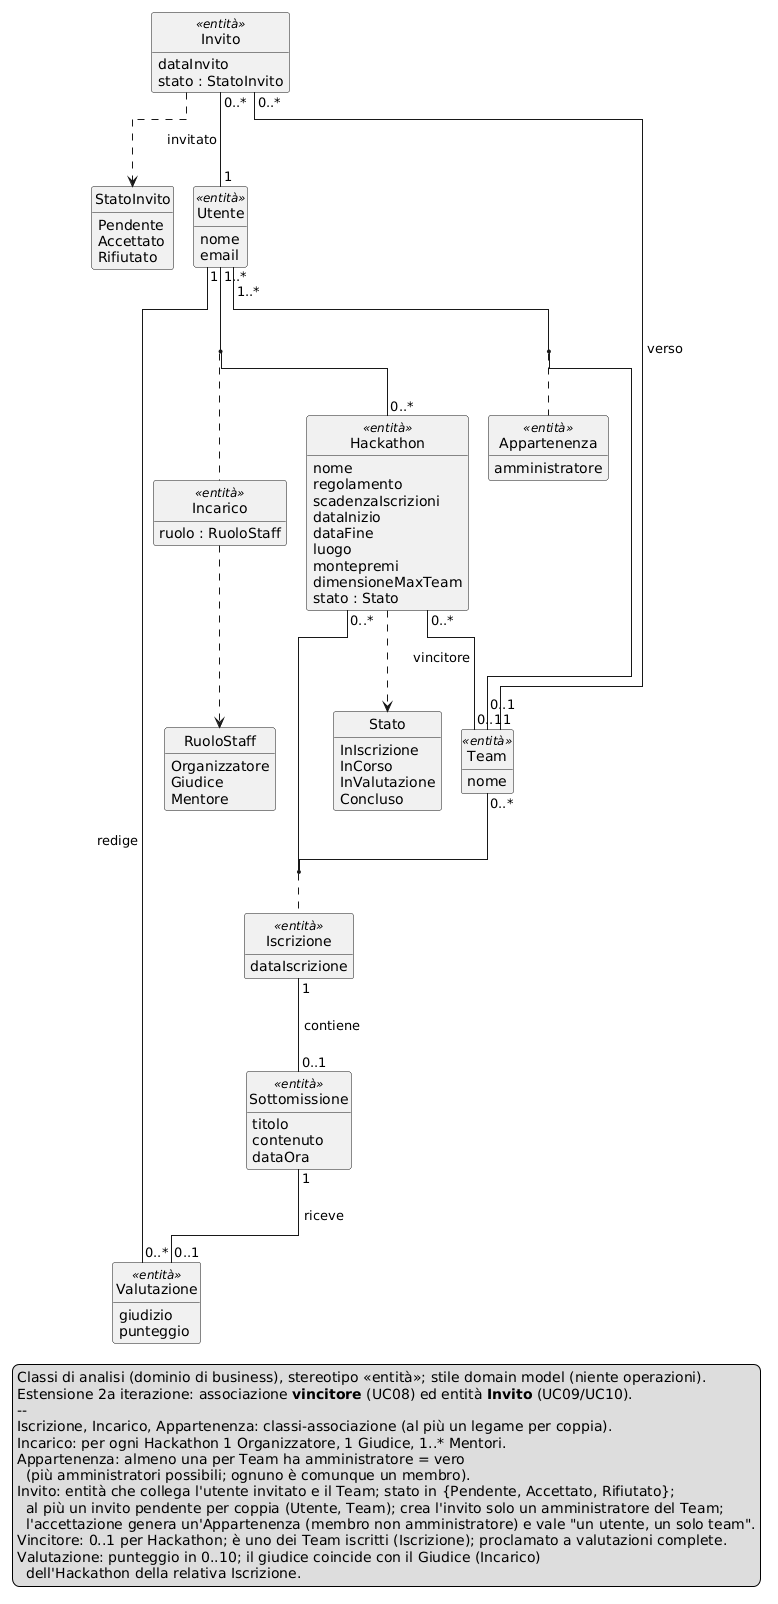

The diagram above was rendered by PlantUML. Its source (embedded in the PNG):
@startuml CLASSI_ANALISI_CHANGE
' CLASSI DI ANALISI - 2a iterazione HackHub.
' Estende il modello di analisi della 1a iterazione (iterazione1/analisi/CLASSI_ANALISI_REALIZZATI.puml)
' con i SOLI concetti di dominio introdotti dai casi d'uso UC06-UC10:
'   - "vincitore": associazione Hackathon -> Team (UC08 Proclama Vincitore).
'   - "Invito": entità (collega utente invitato e Team) + enum StatoInvito (UC09 Invita Membro / UC10 Accetta Invito).
' Invito e' modellato come ENTITA' e non come classe-associazione Utente-Team: ha identita' e
' ciclo di vita propri (Pendente/Accettato/Rifiutato), puo' avere storia per coppia, ed evita la
' seconda classe-associazione sulla coppia Utente-Team (che renderebbe il layout illeggibile).
' NON compaiono artefatti di soluzione (transizioni del pattern State, ServizioNotifiche/Observer,
' aggiungiMembro): sono progettazione, non dominio del problema.
' Stile domain model: niente operazioni, tipi/visibilita' omessi (UML_03 slide 13);
' relazioni reificate come classi-associazione (UML_04 slide 10).
' Layout ELK: niente incroci, linee dritte/ortogonali (richiede Java 17: render via Docker).
' Coerente con iterazione2/useCase/CASI_USO_DETTAGLIATI.md.
hide empty members
hide circle
!pragma layout elk

enum Stato {
  InIscrizione
  InCorso
  InValutazione
  Concluso
}

enum RuoloStaff {
  Organizzatore
  Giudice
  Mentore
}

enum StatoInvito {
  Pendente
  Accettato
  Rifiutato
}

class Utente <<entità>> {
  nome
  email
}

class Hackathon <<entità>> {
  nome
  regolamento
  scadenzaIscrizioni
  dataInizio
  dataFine
  luogo
  montepremi
  dimensioneMaxTeam
  stato : Stato
}

class Team <<entità>> {
  nome
}

class Incarico <<entità>> {
  ruolo : RuoloStaff
}

class Appartenenza <<entità>> {
  amministratore
}

class Iscrizione <<entità>> {
  dataIscrizione
}

class Invito <<entità>> {
  dataInvito
  stato : StatoInvito
}

class Sottomissione <<entità>> {
  titolo
  contenuto
  dataOra
}

class Valutazione <<entità>> {
  giudizio
  punteggio
}

' ===== Triangolo Utente-Team-Hackathon con classi-associazione =====
Utente "1..*" -- "0..*" Hackathon
(Utente, Hackathon) .. Incarico
Utente "1..*" -- "0..1" Team
(Utente, Team) .. Appartenenza
Team "0..*" -- "0..*" Hackathon
(Team, Hackathon) .. Iscrizione

' ===== Inviti al team (UC09/UC10): Invito collega l'utente invitato e il Team =====
Invito "0..*" -- "1" Utente : invitato >
Invito "0..*" -- "1" Team : verso >

' ===== Catena del valore =====
Iscrizione "1" -- "0..1" Sottomissione : contiene >
Sottomissione "1" -- "0..1" Valutazione : riceve >
Utente "1" -- "0..*" Valutazione : redige >

' ===== Vincitore dell'hackathon (UC08) =====
Hackathon "0..*" -- "0..1" Team : vincitore >

' ===== Tipi enumerati =====
Hackathon ..> Stato
Incarico ..> RuoloStaff
Invito ..> StatoInvito

legend right
  Classi di analisi (dominio di business), stereotipo «entità»; stile domain model (niente operazioni).
  Estensione 2a iterazione: associazione **vincitore** (UC08) ed entità **Invito** (UC09/UC10).
  --
  Iscrizione, Incarico, Appartenenza: classi-associazione (al più un legame per coppia).
  Incarico: per ogni Hackathon 1 Organizzatore, 1 Giudice, 1..* Mentori.
  Appartenenza: almeno una per Team ha amministratore = vero
    (più amministratori possibili; ognuno è comunque un membro).
  Invito: entità che collega l'utente invitato e il Team; stato in {Pendente, Accettato, Rifiutato};
    al più un invito pendente per coppia (Utente, Team); crea l'invito solo un amministratore del Team;
    l'accettazione genera un'Appartenenza (membro non amministratore) e vale "un utente, un solo team".
  Vincitore: 0..1 per Hackathon; è uno dei Team iscritti (Iscrizione); proclamato a valutazioni complete.
  Valutazione: punteggio in 0..10; il giudice coincide con il Giudice (Incarico)
    dell'Hackathon della relativa Iscrizione.
endlegend

@enduml